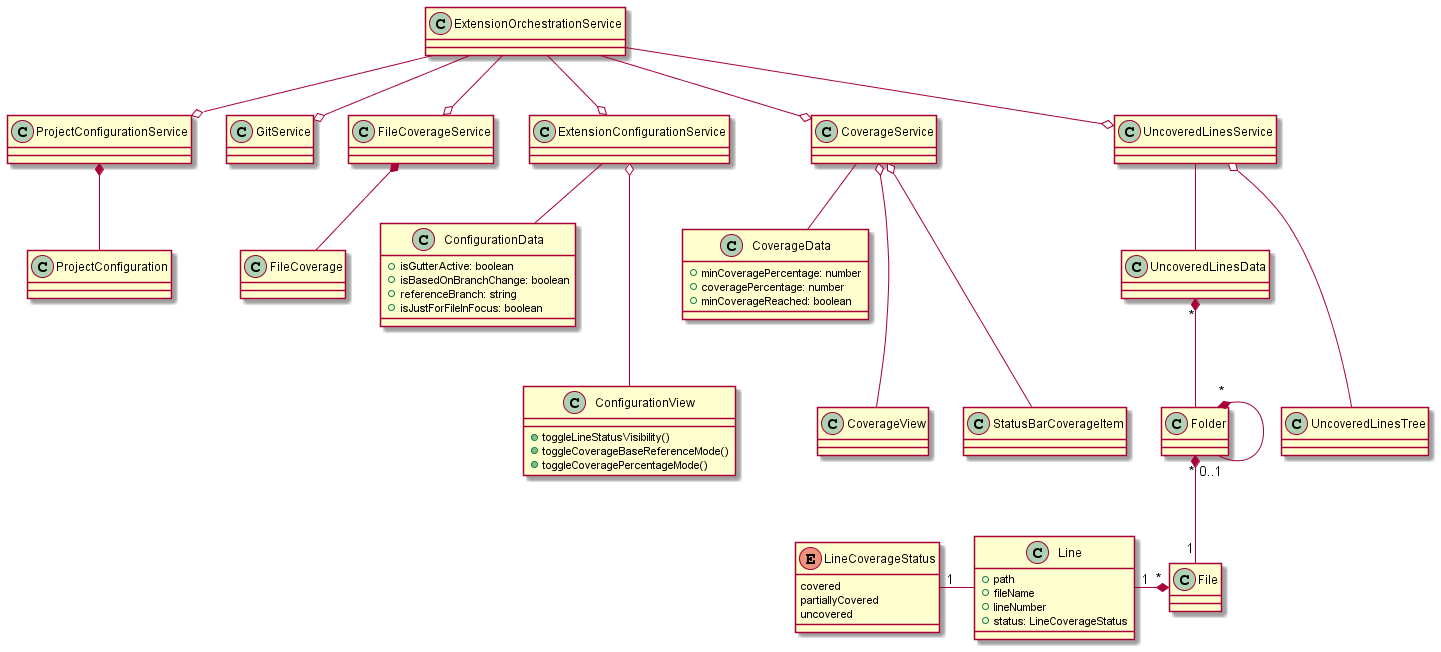

The diagram above was rendered by PlantUML. Its source (embedded in the PNG):
@startuml

class ExtensionOrchestrationService {}

class ProjectConfigurationService {}

class ProjectConfiguration {} 

class GitService {}

class FileCoverageService {}

class FileCoverage {}

class ExtensionConfigurationService {}

class ConfigurationData {
  + isGutterActive: boolean
  + isBasedOnBranchChange: boolean
  + referenceBranch: string
  + isJustForFileInFocus: boolean
}

class ConfigurationView {
  + toggleLineStatusVisibility()
  + toggleCoverageBaseReferenceMode()
  + toggleCoveragePercentageMode()
}

class CoverageService {}

class CoverageData {
  + minCoveragePercentage: number
  + coveragePercentage: number
  + minCoverageReached: boolean
}

class CoverageView {}

class StatusBarCoverageItem {}

class UncoveredLinesService {}

class UncoveredLinesData {}

class UncoveredLinesTree {}

class Folder {}
class File {}
class Line {
  + path
  + fileName
  + lineNumber
  + status: LineCoverageStatus
}

enum LineCoverageStatus {
  covered
  partiallyCovered
  uncovered
}

ExtensionOrchestrationService       --o          GitService
ExtensionOrchestrationService       --o          ProjectConfigurationService
ExtensionOrchestrationService       --o          FileCoverageService
ExtensionOrchestrationService       --o          ExtensionConfigurationService
ExtensionOrchestrationService       --o          CoverageService
ExtensionOrchestrationService       --o          UncoveredLinesService

ProjectConfigurationService         *--          ProjectConfiguration
FileCoverageService                 *--          FileCoverage

ExtensionConfigurationService       --           ConfigurationData
ExtensionConfigurationService       o---         ConfigurationView

CoverageService                     --           CoverageData
CoverageService                     o---         CoverageView
CoverageService                     o---         StatusBarCoverageItem

UncoveredLinesService               --           UncoveredLinesData
UncoveredLinesService               o---         UncoveredLinesTree

UncoveredLinesData             "*"  *--          Folder
Folder                         "*"  *--  "0..1"  Folder
Folder                         "*"  *--  "1"     File
Line                           "1"  -*   "*"     File

LineCoverageStatus             "1"  -            Line

@enduml